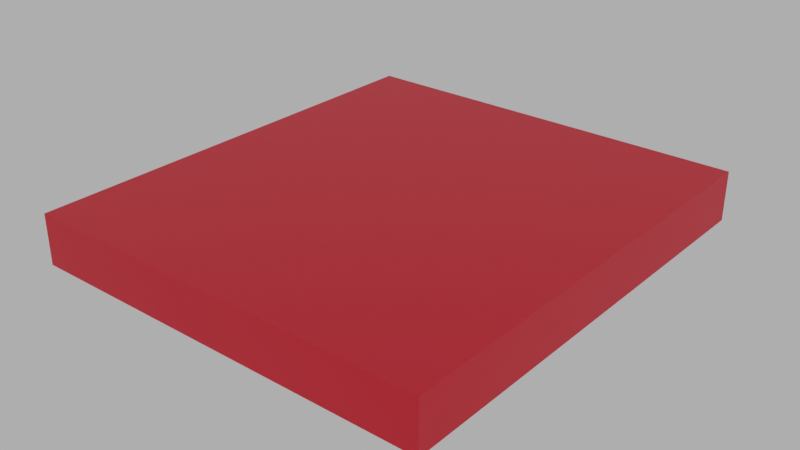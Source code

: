 # Source: panel.blend  (saved by Blender 2.81.16; exported with 4.5.12 LTS)
import bpy
from mathutils import Matrix  # noqa: F401  (used for matrix-valued properties, if any)

bpy.ops.wm.read_factory_settings(use_empty=True)
scene = bpy.context.scene
scene.name = 'Scene'

# ---- collections
col_collection = bpy.data.collections.new('Collection'); scene.collection.children.link(col_collection)

# ---- images (referenced by path relative to the original .blend; pixels are not part of the script)
import os
ASSET_DIR = os.environ.get("B2B_ASSET_DIR", "")  # directory of the original .blend (textures are referenced by path, not embedded)
HERE = os.path.dirname(os.path.abspath(__file__))  # packed textures are extracted next to this script under _unpacked/

def load_image(name, relpath, width, height, colorspace="sRGB"):
    """Load a texture the original file referenced (path relative to the .blend, or extracted next to this script)."""
    p = next((c for c in (os.path.join(HERE, relpath), os.path.join(ASSET_DIR, relpath)) if relpath and os.path.exists(c)), "")
    if p:
        img = bpy.data.images.load(p, check_existing=True)
        img.name = name
    else:  # same state as the original file: an image datablock whose file is absent (Cycles renders it pink)
        img = bpy.data.images.new(name, width, height)
        img.source = "FILE"
        img.filepath = "//" + (relpath or name)
    img.colorspace_settings.name = colorspace
    return img
img_panel = load_image('panel', 'Textures/panel.png', 1024, 1024, 'sRGB')

# ---- materials (node trees are filled in below, after node groups)
mat_material_004 = bpy.data.materials.new('Material.004')

# ---- material node trees
mat_material_004.use_nodes = True; mat_material_004.node_tree.nodes.clear()
_N = mat_material_004.node_tree.nodes; _L = mat_material_004.node_tree.links
n0 = _N.new('ShaderNodeOutputMaterial'); n0.name = 'Material Output'; n0.location = (300, 300)
n1 = _N.new('ShaderNodeBsdfPrincipled'); n1.name = 'Principled BSDF'; n1.location = (10, 300)
n1.distribution = 'GGX'
n1.subsurface_method = 'BURLEY'
n1.inputs[0].default_value = (0.8, 0.0, 0.01837, 1.0)
n1.inputs[3].default_value = 1.45
n1.inputs[27].default_value = (0.0, 0.0, 0.0, 1.0)
n1.inputs[28].default_value = 1.0
n2 = _N.new('ShaderNodeTexImage'); n2.name = 'Image Texture'; n2.location = (-365, 191)
n2.image = img_panel
_L.new(n1.outputs[0], n0.inputs[0])
n0.is_active_output = True

# ---- world
world_world = bpy.data.worlds.new('World'); scene.world = world_world
world_world.use_nodes = True; world_world.node_tree.nodes.clear()
_N = world_world.node_tree.nodes; _L = world_world.node_tree.links
n0 = _N.new('ShaderNodeOutputWorld'); n0.name = 'World Output'; n0.location = (300, 300)
n1 = _N.new('ShaderNodeBackground'); n1.name = 'Background'; n1.location = (10, 300)
n1.inputs[0].default_value = (0.4672, 0.4672, 0.4672, 1.0)
_L.new(n1.outputs[0], n0.inputs[0])
n0.is_active_output = True
world_world.color = (0.05088, 0.05088, 0.05088)
world_world.use_sun_shadow = False
world_world.sun_shadow_jitter_overblur = 0.0

# ---- meshes
me_cube_001 = bpy.data.meshes.new('Cube.001')
me_cube_001.from_pydata([(1.932, -1.56, 0.344), (1.932, 1.461, 0.344), (-0.7967, -1.56, 0.344), (-0.7967, 1.461, 0.344), (1.932, 1.298, 0.344), (-0.7967, 1.298, 0.344), (1.932, -1.332, 0.344), (-0.7967, -1.332, 0.344), (1.753, -1.56, 0.344), (1.753, 1.461, 0.344), (1.753, 1.298, -0.01774), (1.753, -1.332, -0.01774), (0.3523, 1.461, 0.344), (0.3523, -1.56, 0.344), (0.3523, 1.298, -0.01774), (0.3523, -1.332, -0.01774), (0.1559, 1.461, 0.344), (0.1559, -1.56, 0.344), (0.1559, 1.298, -0.01774), (0.1559, -1.332, -0.01774), (-0.6523, 1.461, 0.344), (-0.6523, -1.56, 0.344), (-0.6523, 1.298, -0.01774), (-0.6523, -1.332, -0.01774), (-0.1893, -1.56, 0.344), (-0.1893, 1.298, -0.01774), (-0.1893, -1.332, -0.01774), (-0.1893, 1.461, 0.344), (-0.3051, 1.461, 0.344), (-0.3051, -1.56, 0.344), (-0.3051, 1.298, -0.01774), (-0.3051, -1.332, -0.01774), (0.3523, 1.298, 0.02103), (1.753, 1.298, 0.02103), (0.3523, -1.332, 0.02103), (1.753, -1.332, 0.02103), (1.904, -1.532, -0.01774), (1.932, -1.56, 0.01065), (1.904, 1.433, -0.01774), (1.932, 1.461, 0.01065), (-0.7683, -1.532, -0.01774), (-0.7967, -1.56, 0.01065), (-0.7683, 1.433, -0.01774), (-0.7967, 1.461, 0.01065), (1.932, 1.298, 0.01065), (1.904, 1.298, -0.01774), (-0.7683, 1.298, -0.01774), (-0.7967, 1.298, 0.01065), (-0.7967, -1.332, 0.01065), (-0.7683, -1.332, -0.01774), (1.932, -1.332, 0.01065), (1.904, -1.332, -0.01774), (1.753, -1.56, 0.01065), (1.753, -1.532, -0.01774), (1.753, 1.433, -0.01774), (1.753, 1.461, 0.01065), (0.3523, -1.56, 0.01065), (0.3523, -1.532, -0.01774), (0.3523, 1.433, -0.01774), (0.3523, 1.461, 0.01065), (0.1559, -1.56, 0.01065), (0.1559, -1.532, -0.01774), (0.1559, 1.433, -0.01774), (0.1559, 1.461, 0.01065), (-0.6523, -1.532, -0.01774), (-0.6523, -1.56, 0.01065), (-0.6523, 1.461, 0.01065), (-0.6523, 1.433, -0.01774), (-0.1893, 1.433, -0.01774), (-0.1893, 1.461, 0.01065), (-0.1893, -1.56, 0.01065), (-0.1893, -1.532, -0.01774), (-0.3051, -1.532, -0.01774), (-0.3051, -1.56, 0.01065), (-0.3051, 1.433, -0.01774), (-0.3051, 1.461, 0.01065), (0.1559, 1.006, -0.01774), (0.1559, 0.7135, -0.01774), (0.1559, 0.4213, -0.01774), (0.1559, 0.1292, -0.01774), (0.1559, -0.163, -0.01774), (0.1559, -0.4552, -0.01774), (0.1559, -0.7474, -0.01774), (0.1559, -1.04, -0.01774), (-0.6523, 1.006, -0.01774), (-0.6523, 0.7135, -0.01774), (-0.6523, 0.4213, -0.01774), (-0.6523, 0.1292, -0.01774), (-0.6523, -0.163, -0.01774), (-0.6523, -0.4552, -0.01774), (-0.6523, -0.7474, -0.01774), (-0.6523, -1.04, -0.01774), (-0.1893, 1.006, -0.01774), (-0.1893, 0.7135, -0.01774), (-0.1893, 0.4213, -0.01774), (-0.1893, 0.1292, -0.01774), (-0.1893, -0.163, -0.01774), (-0.1893, -0.4552, -0.01774), (-0.1893, -0.7474, -0.01774), (-0.1893, -1.04, -0.01774), (-0.3051, 1.006, -0.01774), (-0.3051, 0.7135, -0.01774), (-0.3051, 0.4213, -0.01774), (-0.3051, 0.1292, -0.01774), (-0.3051, -0.163, -0.01774), (-0.3051, -0.4552, -0.01774), (-0.3051, -0.7474, -0.01774), (-0.3051, -1.04, -0.01774), (-0.1564, 1.265, -0.09685), (-0.1893, 1.298, -0.0639), (0.1559, 1.298, -0.0639), (0.123, 1.265, -0.09685), (-0.1893, -1.332, -0.0639), (0.123, -1.299, -0.09685), (0.1559, -1.332, -0.0639), (0.123, -1.073, -0.09685), (0.1559, -1.04, -0.0639), (-0.6523, -1.04, -0.0639), (-0.6194, -1.073, -0.09685), (-0.6194, -1.299, -0.09685), (-0.6523, -1.332, -0.0639), (-0.1893, -1.04, -0.0639), (-0.6194, 1.265, -0.09685), (-0.6523, 1.298, -0.0639), (-0.3051, 1.298, -0.0639), (-0.338, 1.265, -0.09685), (-0.3051, -1.332, -0.0639), (-0.3051, -1.04, -0.0639), (0.1559, 1.006, -0.0639), (0.123, 1.039, -0.09685), (0.123, 0.6806, -0.09685), (0.1559, 0.7135, -0.0639), (0.1559, 0.4213, -0.0639), (0.123, 0.4543, -0.09685), (0.123, 0.09621, -0.09685), (0.1559, 0.1292, -0.0639), (0.1559, -0.163, -0.0639), (0.123, -0.1301, -0.09685), (0.123, -0.4882, -0.09685), (0.1559, -0.4552, -0.0639), (0.1559, -0.7474, -0.0639), (0.123, -0.7144, -0.09685), (-0.6194, 1.039, -0.09685), (-0.6523, 1.006, -0.0639), (-0.6523, 0.7135, -0.0639), (-0.6194, 0.6806, -0.09685), (-0.6194, 0.4543, -0.09685), (-0.6523, 0.4213, -0.0639), (-0.6523, 0.1292, -0.0639), (-0.6194, 0.09621, -0.09685), (-0.6194, -0.1301, -0.09685), (-0.6523, -0.163, -0.0639), (-0.6523, -0.4552, -0.0639), (-0.6194, -0.4882, -0.09685), (-0.6194, -0.7144, -0.09685), (-0.6523, -0.7474, -0.0639), (-0.1564, 1.039, -0.09685), (-0.1893, 1.006, -0.0639), (-0.1893, 0.7135, -0.0639), (-0.1564, 0.6806, -0.09685), (-0.1564, 0.4543, -0.09685), (-0.1893, 0.4213, -0.0639), (-0.1893, 0.1292, -0.0639), (-0.1564, 0.09621, -0.09685), (-0.1564, -0.1301, -0.09685), (-0.1893, -0.163, -0.0639), (-0.1893, -0.4552, -0.0639), (-0.1564, -0.4882, -0.09685), (-0.1564, -0.7144, -0.09685), (-0.1893, -0.7474, -0.0639), (-0.3051, 1.006, -0.0639), (-0.338, 1.039, -0.09685), (-0.338, 0.6806, -0.09685), (-0.3051, 0.7135, -0.0639), (-0.3051, 0.4213, -0.0639), (-0.338, 0.4543, -0.09685), (-0.338, 0.09621, -0.09685), (-0.3051, 0.1292, -0.0639), (-0.3051, -0.163, -0.0639), (-0.338, -0.1301, -0.09685), (-0.338, -0.4882, -0.09685), (-0.3051, -0.4552, -0.0639), (-0.3051, -0.7474, -0.0639), (-0.338, -0.7144, -0.09685)], [], [(9, 1, 39, 55), (46, 42, 67, 22), (44, 39, 1, 4), (3, 20, 66, 43), (2, 7, 48, 41), (7, 5, 47, 48), (49, 46, 22, 84, 85, 86, 87, 88, 89, 90, 91, 23), (11, 10, 45, 51), (53, 11, 51, 36), (40, 49, 23, 64), (10, 54, 38, 45), (8, 13, 56, 52), (15, 14, 32, 34), (61, 19, 15, 57), (37, 50, 6, 0), (12, 9, 55, 59), (71, 26, 19, 61), (18, 62, 58, 14), (19, 83, 82, 81, 80, 79, 78, 77, 76, 18, 14, 15), (13, 17, 60, 56), (14, 58, 54, 10), (17, 24, 70, 60), (86, 85, 144, 147), (64, 23, 31, 72), (27, 16, 63, 69), (16, 12, 59, 63), (50, 44, 4, 6), (5, 3, 43, 47), (57, 15, 11, 53), (21, 2, 41, 65), (22, 67, 74, 30), (25, 68, 62, 18), (24, 29, 73, 70), (30, 74, 68, 25), (100, 30, 25, 92), (29, 21, 65, 73), (81, 82, 140, 139), (28, 27, 69, 75), (20, 28, 75, 66), (72, 31, 26, 71), (34, 32, 33, 35), (14, 10, 33, 32), (10, 11, 35, 33), (11, 15, 34, 35), (45, 38, 39, 44), (49, 40, 41, 48), (65, 41, 40, 64), (55, 39, 38, 54), (51, 45, 44, 50), (42, 46, 47, 43), (46, 49, 48, 47), (36, 51, 50, 37), (37, 52, 53, 36), (59, 55, 54, 58), (52, 56, 57, 53), (63, 59, 58, 62), (56, 60, 61, 57), (69, 63, 62, 68), (73, 65, 64, 72), (43, 66, 67, 42), (75, 69, 68, 74), (60, 70, 71, 61), (70, 73, 72, 71), (66, 75, 74, 67), (0, 8, 52, 37), (83, 19, 114, 116), (91, 90, 106, 107), (89, 88, 104, 105), (88, 87, 148, 151), (87, 86, 102, 103), (102, 86, 147, 174), (85, 84, 100, 101), (107, 106, 98, 99), (106, 105, 97, 98), (105, 104, 96, 97), (104, 103, 95, 96), (103, 102, 94, 95), (102, 101, 93, 94), (101, 100, 92, 93), (82, 98, 169, 140), (99, 98, 82, 83), (104, 88, 151, 178), (97, 96, 80, 81), (100, 84, 143, 170), (95, 94, 78, 79), (101, 102, 174, 173), (93, 92, 76, 77), (92, 25, 109, 157), (84, 22, 123, 143), (91, 107, 127, 117), (89, 105, 181, 152), (87, 103, 177, 148), (85, 101, 173, 144), (97, 81, 139, 166), (95, 79, 135, 162), (93, 77, 131, 158), (80, 96, 165, 136), (150, 149, 176, 179), (146, 145, 172, 175), (103, 104, 178, 177), (79, 80, 136, 135), (19, 26, 112, 114), (142, 122, 125, 171), (78, 94, 161, 132), (154, 153, 180, 183), (156, 108, 111, 129), (105, 106, 182, 181), (22, 30, 124, 123), (77, 78, 132, 131), (160, 159, 130, 133), (76, 92, 157, 128), (18, 76, 128, 110), (99, 83, 116, 121), (164, 163, 134, 137), (96, 95, 162, 165), (31, 23, 120, 126), (168, 167, 138, 141), (94, 93, 158, 161), (98, 97, 166, 169), (106, 90, 155, 182), (23, 91, 117, 120), (30, 100, 170, 124), (90, 89, 152, 155), (109, 110, 111, 108), (107, 99, 121, 127), (116, 114, 113, 115), (118, 119, 120, 117), (123, 124, 125, 122), (31, 126, 112, 26), (110, 128, 129, 111), (131, 132, 133, 130), (135, 136, 137, 134), (139, 140, 141, 138), (122, 142, 143, 123), (145, 146, 147, 144), (149, 150, 151, 148), (153, 154, 155, 152), (108, 156, 157, 109), (159, 160, 161, 158), (163, 164, 165, 162), (167, 168, 169, 166), (124, 170, 171, 125), (173, 174, 175, 172), (177, 178, 179, 176), (181, 182, 183, 180), (120, 119, 113, 114), (154, 183, 182, 155), (152, 181, 180, 153), (150, 179, 178, 151), (148, 177, 176, 149), (146, 175, 174, 147), (144, 173, 172, 145), (142, 171, 170, 143), (115, 118, 117, 116), (168, 141, 140, 169), (166, 139, 138, 167), (164, 137, 136, 165), (162, 135, 134, 163), (160, 133, 132, 161), (158, 131, 130, 159), (156, 129, 128, 157), (25, 18, 110, 109), (113, 119, 118, 115), (0, 6, 4, 1, 9, 12, 16, 27, 28, 20, 3, 5, 7, 2, 21, 29, 24, 17, 13, 8)])
_uv = me_cube_001.uv_layers.new(name='UVMap')
_uv.uv.foreach_set('vector', [0.3601, 0.922, 0.3601, 0.9516, 0.3029, 0.9516, 0.3029, 0.922, 0.4738, 0.02701, 0.4738, 0.004699, 0.4937, 0.004699, 0.4937, 0.02701, 0.9427, 0.02701, 0.9427, 0.0, 1.0, 0.0, 1.0, 0.02701, 0.3601, 0.5, 0.3601, 0.5239, 0.3029, 0.5239, 0.3029, 0.5, 0.2407, 1.0, 0.2407, 0.9622, 0.298, 0.9622, 0.298, 1.0, 0.2407, 0.9622, 0.2407, 0.527, 0.298, 0.527, 0.298, 0.9622, 0.4738, 0.4622, 0.4738, 0.02701, 0.4937, 0.02701, 0.4937, 0.07537, 0.4937, 0.1237, 0.4937, 0.1721, 0.4937, 0.2204, 0.4937, 0.2688, 0.4937, 0.3172, 0.4937, 0.3655, 0.4937, 0.4139, 0.4937, 0.4622, 0.907, 0.4622, 0.907, 0.02701, 0.933, 0.02701, 0.933, 0.4622, 0.907, 0.4953, 0.907, 0.4622, 0.933, 0.4622, 0.933, 0.4953, 0.4738, 0.4953, 0.4738, 0.4622, 0.4937, 0.4622, 0.4937, 0.4953, 0.907, 0.02701, 0.907, 0.004699, 0.933, 0.004699, 0.933, 0.02701, 0.3601, 0.922, 0.3601, 0.6901, 0.4174, 0.6901, 0.4174, 0.922, 0.4337, 0.5037, 0.4337, 0.9389, 0.427, 0.9389, 0.427, 0.5037, 0.6326, 0.4953, 0.6326, 0.4622, 0.6663, 0.4622, 0.6663, 0.4953, 0.9427, 0.5, 0.9427, 0.4622, 1.0, 0.4622, 1.0, 0.5, 0.3601, 0.6901, 0.3601, 0.922, 0.3029, 0.922, 0.3029, 0.6901, 0.5733, 0.4953, 0.5733, 0.4622, 0.6326, 0.4622, 0.6326, 0.4953, 0.6326, 0.02701, 0.6326, 0.004699, 0.6663, 0.004699, 0.6663, 0.02701, 0.6326, 0.4622, 0.6326, 0.4139, 0.6326, 0.3655, 0.6326, 0.3172, 0.6326, 0.2688, 0.6326, 0.2204, 0.6326, 0.1721, 0.6326, 0.1237, 0.6326, 0.07537, 0.6326, 0.02701, 0.6663, 0.02701, 0.6663, 0.4622, 0.3601, 0.6901, 0.3601, 0.6577, 0.4174, 0.6577, 0.4174, 0.6901, 0.6663, 0.02701, 0.6663, 0.004699, 0.907, 0.004699, 0.907, 0.02701, 0.3601, 0.6577, 0.3601, 0.6005, 0.4174, 0.6005, 0.4174, 0.6577, 0.8756, 0.8781, 0.8756, 0.795, 0.8892, 0.795, 0.8892, 0.8781, 0.4937, 0.4953, 0.4937, 0.4622, 0.5534, 0.4622, 0.5534, 0.4953, 0.3601, 0.6005, 0.3601, 0.6577, 0.3029, 0.6577, 0.3029, 0.6005, 0.3601, 0.6577, 0.3601, 0.6901, 0.3029, 0.6901, 0.3029, 0.6577, 0.9427, 0.4622, 0.9427, 0.02701, 1.0, 0.02701, 1.0, 0.4622, 0.2407, 0.527, 0.2407, 0.5, 0.298, 0.5, 0.298, 0.527, 0.6663, 0.4953, 0.6663, 0.4622, 0.907, 0.4622, 0.907, 0.4953, 0.3601, 0.5239, 0.3601, 0.5, 0.4174, 0.5, 0.4174, 0.5239, 0.4937, 0.02701, 0.4937, 0.004699, 0.5534, 0.004699, 0.5534, 0.02701, 0.5733, 0.02701, 0.5733, 0.004699, 0.6326, 0.004699, 0.6326, 0.02701, 0.3601, 0.6005, 0.3601, 0.5814, 0.4174, 0.5814, 0.4174, 0.6005, 0.5534, 0.02701, 0.5534, 0.004699, 0.5733, 0.004699, 0.5733, 0.02701, 0.5534, 0.07537, 0.5534, 0.02701, 0.5733, 0.02701, 0.5733, 0.07537, 0.3601, 0.5814, 0.3601, 0.5239, 0.4174, 0.5239, 0.4174, 0.5814, 0.4938, 0.7479, 0.4938, 0.831, 0.4802, 0.831, 0.4802, 0.7479, 0.3601, 0.5814, 0.3601, 0.6005, 0.3029, 0.6005, 0.3029, 0.5814, 0.3601, 0.5239, 0.3601, 0.5814, 0.3029, 0.5814, 0.3029, 0.5239, 0.5534, 0.4953, 0.5534, 0.4622, 0.5733, 0.4622, 0.5733, 0.4953, 0.2407, 0.5, 0.2407, 0.9352, 1.639e-07, 0.9352, 0.0, 0.5, 0.9147, 0.518, 0.9147, 0.9165, 0.9032, 0.9165, 0.9032, 0.518, 0.4337, 0.9389, 0.4337, 0.5037, 0.4404, 0.5037, 0.4404, 0.9389, 0.8918, 0.9165, 0.8918, 0.518, 0.9032, 0.518, 0.9032, 0.9165, 0.9378, 0.02701, 0.9378, 0.004699, 0.9427, 0.0, 0.9427, 0.02701, 0.4738, 0.4622, 0.4738, 0.4953, 0.4689, 0.5, 0.4689, 0.4622, 0.5782, 0.518, 0.5356, 0.518, 0.544, 0.5099, 0.5782, 0.5099, 0.3029, 0.922, 0.3029, 0.9516, 0.298, 0.9469, 0.298, 0.922, 0.9378, 0.4622, 0.9378, 0.02701, 0.9427, 0.02701, 0.9427, 0.4622, 0.4738, 0.004699, 0.4738, 0.02701, 0.4689, 0.02701, 0.4689, 0.0, 0.4738, 0.02701, 0.4738, 0.4622, 0.4689, 0.4622, 0.4689, 0.02701, 0.9378, 0.4953, 0.9378, 0.4622, 0.9427, 0.4622, 0.9427, 0.5, 0.9378, 0.5, 0.907, 0.5, 0.907, 0.4953, 0.933, 0.4953, 0.3029, 0.6901, 0.3029, 0.922, 0.298, 0.922, 0.298, 0.6901, 0.907, 0.5, 0.6663, 0.5, 0.6663, 0.4953, 0.907, 0.4953, 0.3029, 0.6577, 0.3029, 0.6901, 0.298, 0.6901, 0.298, 0.6577, 0.8749, 0.518, 0.8169, 0.518, 0.8169, 0.5099, 0.8749, 0.5099, 0.3029, 0.6005, 0.3029, 0.6577, 0.298, 0.6577, 0.298, 0.6005, 0.6808, 0.518, 0.5782, 0.518, 0.5782, 0.5099, 0.6808, 0.5099, 0.3029, 0.5, 0.3029, 0.5239, 0.298, 0.5239, 0.298, 0.5047, 0.3029, 0.5814, 0.3029, 0.6005, 0.298, 0.6005, 0.298, 0.5814, 0.8169, 0.518, 0.715, 0.518, 0.715, 0.5099, 0.8169, 0.5099, 0.715, 0.518, 0.6808, 0.518, 0.6808, 0.5099, 0.715, 0.5099, 0.3029, 0.5239, 0.3029, 0.5814, 0.298, 0.5814, 0.298, 0.5239, 0.3601, 0.9516, 0.3601, 0.922, 0.4174, 0.922, 0.4174, 0.9516, 0.9789, 0.6011, 0.9789, 0.518, 0.9926, 0.518, 0.9926, 0.6011, 0.4937, 0.4139, 0.4937, 0.3655, 0.5534, 0.3655, 0.5534, 0.4139, 0.4937, 0.3172, 0.4937, 0.2688, 0.5534, 0.2688, 0.5534, 0.3172, 0.8522, 0.795, 0.8522, 0.8781, 0.8386, 0.8781, 0.8386, 0.795, 0.4937, 0.2204, 0.4937, 0.1721, 0.5534, 0.1721, 0.5534, 0.2204, 0.8386, 0.6962, 0.8386, 0.795, 0.8249, 0.795, 0.8249, 0.6962, 0.4937, 0.1237, 0.4937, 0.07537, 0.5534, 0.07537, 0.5534, 0.1237, 0.5534, 0.4139, 0.5534, 0.3655, 0.5733, 0.3655, 0.5733, 0.4139, 0.5534, 0.3655, 0.5534, 0.3172, 0.5733, 0.3172, 0.5733, 0.3655, 0.5534, 0.3172, 0.5534, 0.2688, 0.5733, 0.2688, 0.5733, 0.3172, 0.5534, 0.2688, 0.5534, 0.2204, 0.5733, 0.2204, 0.5733, 0.2688, 0.5534, 0.2204, 0.5534, 0.1721, 0.5733, 0.1721, 0.5733, 0.2204, 0.5534, 0.1721, 0.5534, 0.1237, 0.5733, 0.1237, 0.5733, 0.1721, 0.5534, 0.1237, 0.5534, 0.07537, 0.5733, 0.07537, 0.5733, 0.1237, 0.975, 0.7479, 0.975, 0.8461, 0.9614, 0.8461, 0.9614, 0.7479, 0.5733, 0.4139, 0.5733, 0.3655, 0.6326, 0.3655, 0.6326, 0.4139, 0.799, 0.805, 0.799, 0.7062, 0.8126, 0.7062, 0.8126, 0.805, 0.5733, 0.3172, 0.5733, 0.2688, 0.6326, 0.2688, 0.6326, 0.3172, 0.9556, 0.6011, 0.9556, 0.6999, 0.9419, 0.6999, 0.9419, 0.6011, 0.5733, 0.2204, 0.5733, 0.1721, 0.6326, 0.1721, 0.6326, 0.2204, 0.603, 0.7981, 0.603, 0.715, 0.6166, 0.715, 0.6166, 0.7981, 0.5733, 0.1237, 0.5733, 0.07537, 0.6326, 0.07537, 0.6326, 0.1237, 0.938, 0.7479, 0.938, 0.831, 0.9244, 0.831, 0.9244, 0.7479, 0.8152, 0.8781, 0.8152, 0.795, 0.8288, 0.795, 0.8288, 0.8781, 0.9283, 0.518, 0.9283, 0.6168, 0.9147, 0.6168, 0.9147, 0.518, 0.5308, 0.7479, 0.5308, 0.8467, 0.5172, 0.8467, 0.5172, 0.7479, 0.8619, 0.795, 0.8619, 0.6962, 0.8756, 0.6962, 0.8756, 0.795, 0.7289, 0.805, 0.7289, 0.7062, 0.7425, 0.7062, 0.7425, 0.805, 0.9965, 0.6011, 0.9965, 0.6993, 0.9828, 0.6993, 0.9828, 0.6011, 0.7756, 0.8044, 0.7756, 0.7062, 0.7893, 0.7062, 0.7893, 0.8044, 0.5796, 0.8132, 0.5796, 0.715, 0.5933, 0.715, 0.5933, 0.8132, 0.975, 0.8461, 0.975, 0.7479, 0.9887, 0.7479, 0.9887, 0.8461, 0.8055, 0.6074, 0.7386, 0.6074, 0.7386, 0.5273, 0.8055, 0.5273, 0.7386, 0.6261, 0.8055, 0.6261, 0.8055, 0.7062, 0.7386, 0.7062, 0.9419, 0.6011, 0.9419, 0.518, 0.9556, 0.518, 0.9556, 0.6011, 0.4938, 0.831, 0.4938, 0.7479, 0.5074, 0.7479, 0.5074, 0.831, 0.9283, 0.7479, 0.9283, 0.6497, 0.9419, 0.6497, 0.9419, 0.7479, 0.7191, 0.6074, 0.6523, 0.6074, 0.6523, 0.5273, 0.7191, 0.5273, 0.7523, 0.8044, 0.7523, 0.7062, 0.7659, 0.7062, 0.7659, 0.8044, 0.566, 0.5273, 0.6328, 0.5273, 0.6328, 0.6074, 0.566, 0.6074, 0.6523, 0.6261, 0.7191, 0.6261, 0.7191, 0.7056, 0.6523, 0.7056, 0.7199, 0.715, 0.7199, 0.7981, 0.7062, 0.7981, 0.7062, 0.715, 0.8386, 0.795, 0.8386, 0.6962, 0.8522, 0.6962, 0.8522, 0.795, 0.6264, 0.7981, 0.6264, 0.715, 0.64, 0.715, 0.64, 0.7981, 0.8152, 0.6168, 0.882, 0.6168, 0.882, 0.6962, 0.8152, 0.6962, 0.9828, 0.6011, 0.9828, 0.6993, 0.9692, 0.6993, 0.9692, 0.6011, 0.8619, 0.8781, 0.8619, 0.795, 0.8756, 0.795, 0.8756, 0.8781, 0.9283, 0.6497, 0.9283, 0.7479, 0.9147, 0.7479, 0.9147, 0.6497, 0.8249, 0.5273, 0.8918, 0.5273, 0.8918, 0.6068, 0.8249, 0.6068, 0.9614, 0.7479, 0.9614, 0.831, 0.9478, 0.831, 0.9478, 0.7479, 0.9283, 0.6168, 0.9283, 0.518, 0.9419, 0.518, 0.9419, 0.6168, 0.6328, 0.7056, 0.566, 0.7056, 0.566, 0.6261, 0.6328, 0.6261, 0.6497, 0.7981, 0.6497, 0.715, 0.6634, 0.715, 0.6634, 0.7981, 0.4704, 0.7479, 0.4704, 0.831, 0.4568, 0.831, 0.4568, 0.7479, 0.9556, 0.6999, 0.9556, 0.6011, 0.9692, 0.6011, 0.9692, 0.6999, 0.9653, 0.6011, 0.9653, 0.518, 0.9789, 0.518, 0.9789, 0.6011, 0.6965, 0.715, 0.6965, 0.7981, 0.6828, 0.7981, 0.6828, 0.715, 0.603, 0.8812, 0.603, 0.7981, 0.6166, 0.7981, 0.6166, 0.8812, 0.5699, 0.8132, 0.5699, 0.715, 0.5796, 0.7243, 0.5796, 0.8038, 0.9283, 0.6168, 0.9283, 0.6497, 0.9147, 0.6497, 0.9147, 0.6168, 0.4471, 0.518, 0.5334, 0.518, 0.5236, 0.5273, 0.4568, 0.5273, 0.4568, 0.7385, 0.5236, 0.7385, 0.5334, 0.7479, 0.4471, 0.7479, 0.8522, 0.795, 0.8522, 0.6962, 0.8619, 0.7056, 0.8619, 0.7856, 0.9283, 0.6168, 0.9419, 0.6168, 0.9419, 0.6497, 0.9283, 0.6497, 0.7289, 0.715, 0.6426, 0.715, 0.6523, 0.7056, 0.7191, 0.7056, 0.64, 0.7981, 0.64, 0.715, 0.6497, 0.7243, 0.6497, 0.7887, 0.5074, 0.831, 0.5074, 0.7479, 0.5172, 0.7573, 0.5172, 0.8217, 0.4802, 0.7479, 0.4802, 0.831, 0.4704, 0.8217, 0.4704, 0.7573, 0.6523, 0.6074, 0.7191, 0.6074, 0.7289, 0.6168, 0.6426, 0.6168, 0.8055, 0.6261, 0.7386, 0.6261, 0.7289, 0.6168, 0.8152, 0.6168, 0.7386, 0.6074, 0.8055, 0.6074, 0.8152, 0.6168, 0.7289, 0.6168, 0.6328, 0.5273, 0.566, 0.5273, 0.5563, 0.518, 0.6426, 0.518, 0.9147, 0.8217, 0.9147, 0.7573, 0.9244, 0.7479, 0.9244, 0.831, 0.6731, 0.7243, 0.6731, 0.7887, 0.6634, 0.7981, 0.6634, 0.715, 0.938, 0.8217, 0.938, 0.7573, 0.9478, 0.7479, 0.9478, 0.831, 0.4471, 0.8217, 0.4471, 0.7573, 0.4568, 0.7479, 0.4568, 0.831, 0.6828, 0.715, 0.6828, 0.7981, 0.6731, 0.7887, 0.6731, 0.7243, 0.6166, 0.7981, 0.6166, 0.715, 0.6264, 0.7243, 0.6264, 0.7887, 0.9556, 0.6011, 0.9556, 0.518, 0.9653, 0.5273, 0.9653, 0.5917, 0.7062, 0.715, 0.7062, 0.7981, 0.6965, 0.7887, 0.6965, 0.7243, 0.5334, 0.7479, 0.5236, 0.7385, 0.5236, 0.5273, 0.5334, 0.518, 0.566, 0.5273, 0.566, 0.6074, 0.5563, 0.6168, 0.5563, 0.518, 0.6426, 0.518, 0.6426, 0.6168, 0.6328, 0.6074, 0.6328, 0.5273, 0.8055, 0.6074, 0.8055, 0.5273, 0.8152, 0.518, 0.8152, 0.6168, 0.8756, 0.795, 0.8756, 0.6962, 0.8853, 0.7056, 0.8853, 0.7856, 0.8152, 0.7856, 0.8152, 0.7056, 0.8249, 0.6962, 0.8249, 0.795, 0.7425, 0.805, 0.7425, 0.7062, 0.7523, 0.7156, 0.7523, 0.7956, 0.7191, 0.6074, 0.7191, 0.5273, 0.7289, 0.518, 0.7289, 0.6168, 0.4568, 0.5273, 0.4568, 0.7385, 0.4471, 0.7479, 0.4471, 0.518, 0.6328, 0.7056, 0.6328, 0.6261, 0.6426, 0.6168, 0.6426, 0.715, 0.5563, 0.715, 0.5563, 0.6168, 0.566, 0.6261, 0.566, 0.7056, 0.8249, 0.5273, 0.8249, 0.6068, 0.8152, 0.6162, 0.8152, 0.518, 0.7893, 0.8044, 0.7893, 0.7062, 0.799, 0.7156, 0.799, 0.795, 0.7756, 0.7156, 0.7756, 0.795, 0.7659, 0.8044, 0.7659, 0.7062, 0.5933, 0.8132, 0.5933, 0.715, 0.603, 0.7243, 0.603, 0.8038, 0.6523, 0.6261, 0.6523, 0.7056, 0.6426, 0.715, 0.6426, 0.6168, 0.5563, 0.8132, 0.5563, 0.715, 0.5699, 0.715, 0.5699, 0.8132, 0.5236, 0.5273, 0.5236, 0.7385, 0.4568, 0.7385, 0.4568, 0.5273, 0.4689, 0.0, 0.4689, 0.03777, 0.4689, 0.473, 0.4689, 0.5, 0.4381, 0.5, 0.1974, 0.5, 0.1637, 0.5, 0.1044, 0.5, 0.08447, 0.5, 0.0248, 0.5, 8.194e-08, 0.5, 8.194e-08, 0.473, 0.0, 0.03777, 0.0, 7.892e-08, 0.0248, 3.946e-08, 0.08447, 3.946e-08, 0.1044, 3.946e-08, 0.1637, 3.946e-08, 0.1974, 3.946e-08, 0.4381, 0.0])
me_cube_001.materials.append(mat_material_004)
me_cube_001.use_remesh_fix_poles = True
me_cube_001.use_remesh_preserve_attributes = False
me_cube_001.use_mirror_vertex_groups = False
me_cube_001.update()

# ---- objects
ob_cube = bpy.data.objects.new('Cube', me_cube_001)

# ---- transforms, parenting, visibility, modifiers, constraints
ob_cube.location = (0.0, 0.0, 0.0)
ob_cube.lineart.crease_threshold = 0.0

# ---- collection membership
col_collection.objects.link(ob_cube)

# ---- scene / render settings (as saved in the file)
scene.frame_start = 1; scene.frame_end = 250; scene.frame_set(1)
scene.render.engine = 'CYCLES'
scene.cycles.use_denoising = False
scene.cycles.samples = 128
scene.cycles.sampling_pattern = 'TABULATED_SOBOL'
scene.cycles.use_adaptive_sampling = False
scene.cycles.use_light_tree = False
scene.view_settings.view_transform = 'Filmic'
bpy.context.view_layer.update()

# ---- added for rendering (the .blend has no active camera): camera
cam_auto = bpy.data.cameras.new('AutoCamera')
cam_auto.lens = 50.0
cam_auto.sensor_width = 36.0
cam_auto.clip_end = 1000.0
ob_auto_camera = bpy.data.objects.new('AutoCamera', cam_auto)
scene.collection.objects.link(ob_auto_camera)
ob_auto_camera.location = (4.35651, -4.59591, 3.15457)
ob_auto_camera.rotation_euler = (1.09748, -7.21219e-08, 0.694738)
scene.camera = ob_auto_camera
bpy.context.view_layer.update()
